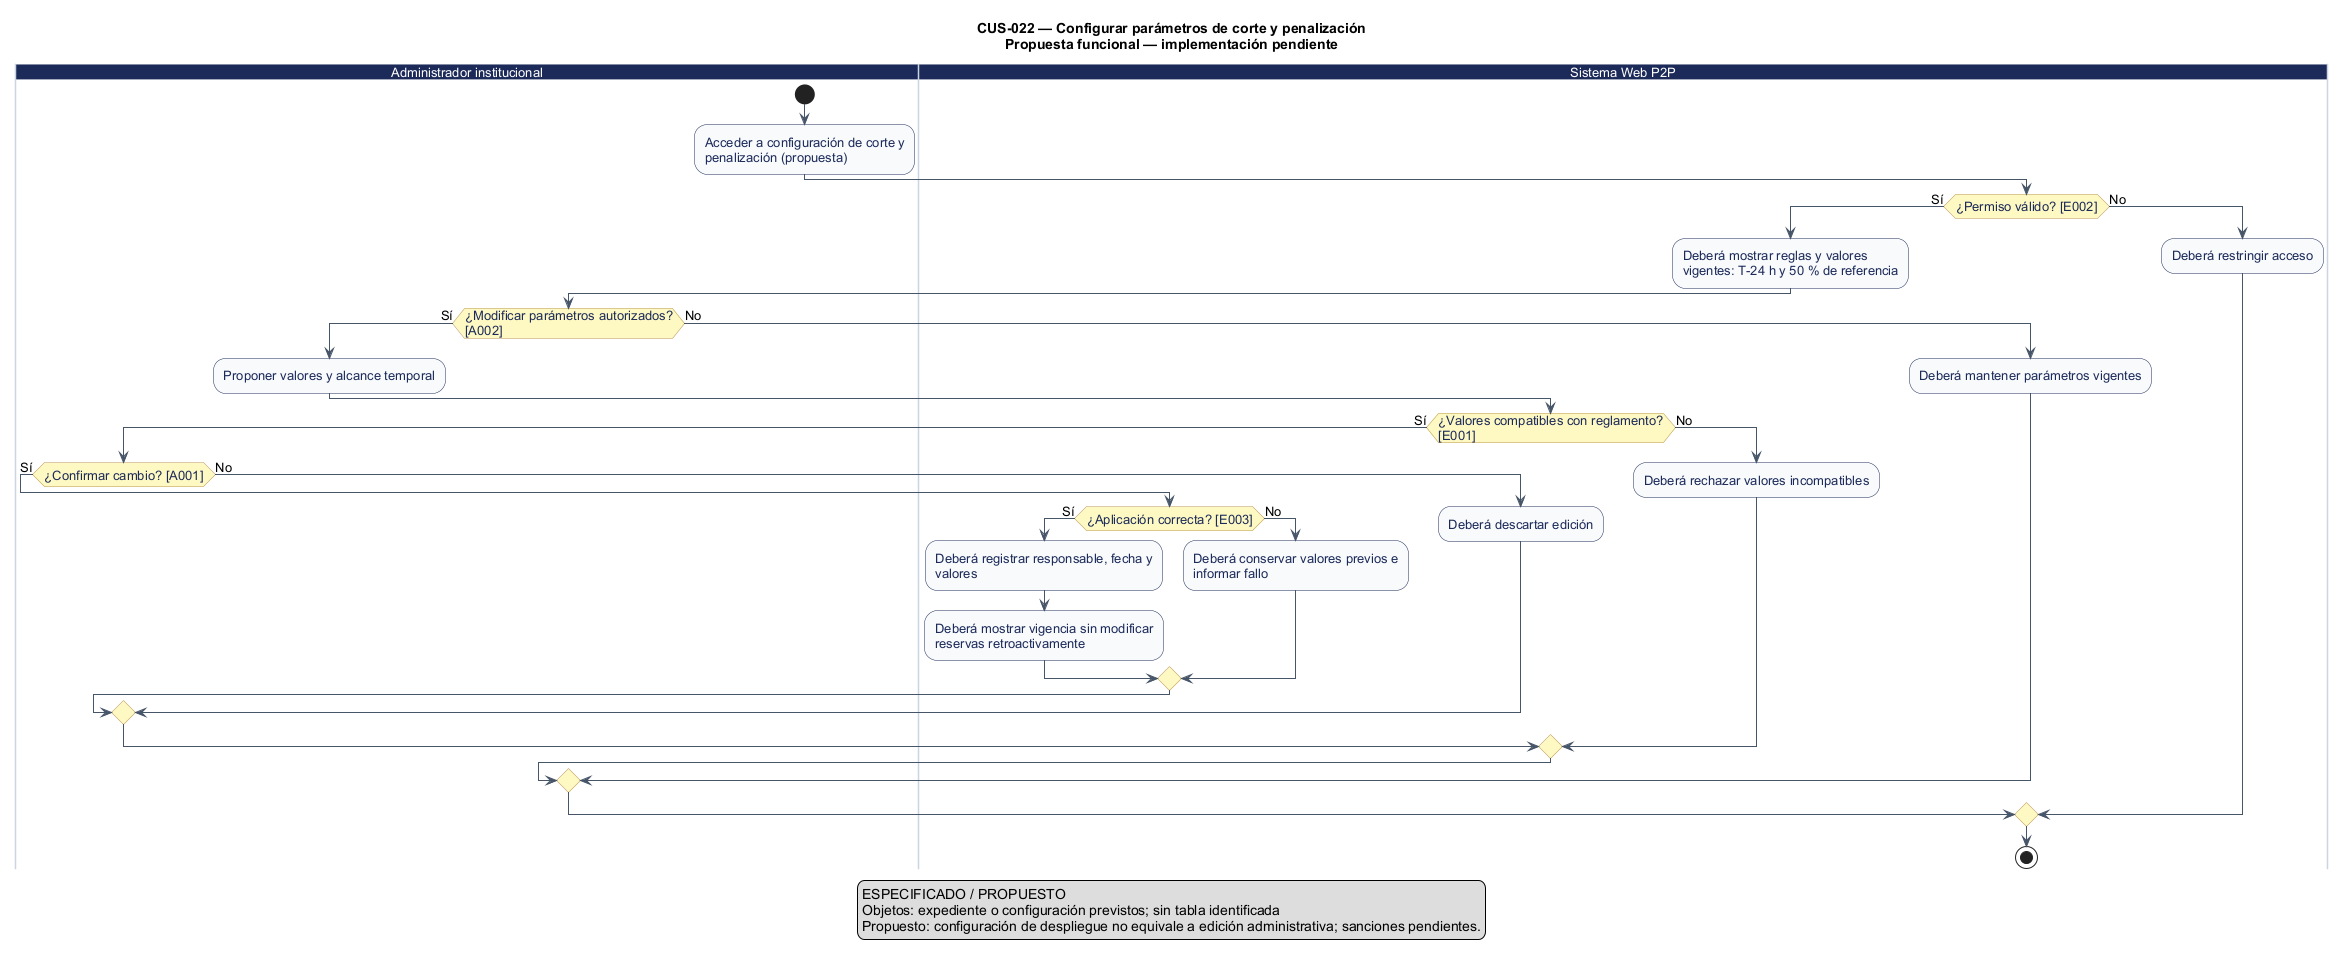

The diagram above was rendered by PlantUML. Its source (embedded in the PNG):
@startuml
' CUS-022 — Configurar parámetros de corte y penalización
' Estado: Pendiente: edición administrativa no identificada
' Fuente: catálogo consolidado DOC-H02, línea base 044d2a8.
' Los reintentos no explícitos se realizan desde la interfaz; el diagrama no certifica implementación.
title CUS-022 — Configurar parámetros de corte y penalización\nPropuesta funcional — implementación pendiente
skinparam shadowing false
skinparam defaultFontName Arial
skinparam defaultFontSize 13
skinparam ArrowColor #475569
skinparam activity {
  BackgroundColor #F8FAFC
  BorderColor #1C2A59
  FontColor #1C2A59
  DiamondBackgroundColor #FEF9C3
  DiamondBorderColor #B99451
}
skinparam swimlane {
  BorderColor #CBD5E1
  TitleBackgroundColor #1C2A59
  TitleFontColor #FFFFFF
}

|Administrador institucional|
start
:Acceder a configuración de corte y\npenalización (propuesta);
|Sistema Web P2P|
if (¿Permiso válido? [E002]) then (Sí)
  :Deberá mostrar reglas y valores\nvigentes: T-24 h y 50 % de referencia;
|Administrador institucional|
  if (¿Modificar parámetros autorizados?\n[A002]) then (Sí)
    :Proponer valores y alcance temporal;
|Sistema Web P2P|
    if (¿Valores compatibles con reglamento?\n[E001]) then (Sí)
|Administrador institucional|
      if (¿Confirmar cambio? [A001]) then (Sí)
|Sistema Web P2P|
        if (¿Aplicación correcta? [E003]) then (Sí)
          :Deberá registrar responsable, fecha y\nvalores;
          :Deberá mostrar vigencia sin modificar\nreservas retroactivamente;
          else (No)
          :Deberá conservar valores previos e\ninformar fallo;
        endif
        else (No)
        :Deberá descartar edición;
      endif
      else (No)
      :Deberá rechazar valores incompatibles;
    endif
    else (No)
    :Deberá mantener parámetros vigentes;
  endif
  else (No)
  :Deberá restringir acceso;
endif
stop

legend bottom
ESPECIFICADO / PROPUESTO
Objetos: expediente o configuración previstos; sin tabla identificada
Propuesto: configuración de despliegue no equivale a edición administrativa; sanciones pendientes.
endlegend
@enduml